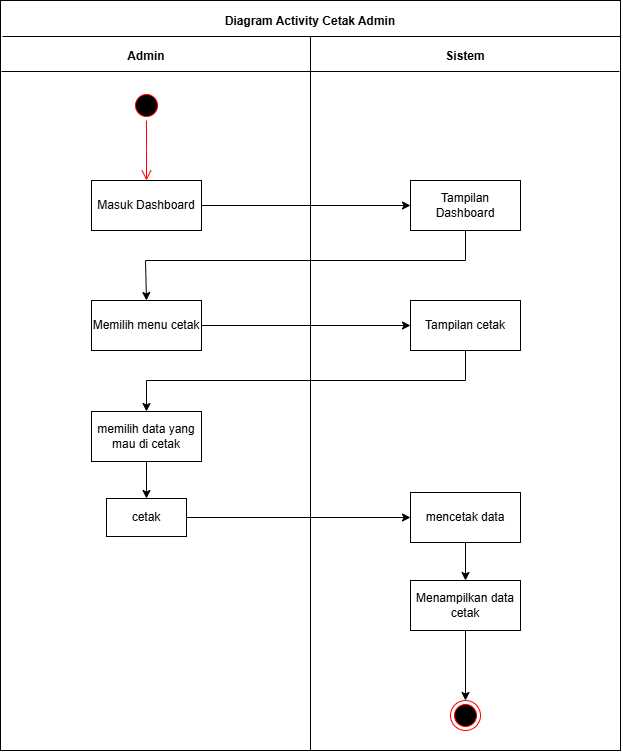

The diagram above was exported from draw.io. Its source (the exported page's mxGraphModel, read from the mxfile embedded in the PNG):
<mxGraphModel dx="851" dy="1107" grid="1" gridSize="10" guides="1" tooltips="1" connect="1" arrows="1" fold="1" page="1" pageScale="1" pageWidth="850" pageHeight="1100" math="0" shadow="0">
  <root>
    <mxCell id="0" />
    <mxCell id="1" parent="0" />
    <mxCell id="vjp9SaPavyCWIO1PJF4V-1" value="" style="rounded=0;whiteSpace=wrap;html=1;" vertex="1" parent="1">
      <mxGeometry x="115" y="170" width="620" height="750" as="geometry" />
    </mxCell>
    <mxCell id="vjp9SaPavyCWIO1PJF4V-2" value="" style="endArrow=none;html=1;rounded=0;" edge="1" parent="1">
      <mxGeometry width="50" height="50" relative="1" as="geometry">
        <mxPoint x="117" y="206" as="sourcePoint" />
        <mxPoint x="735" y="206" as="targetPoint" />
      </mxGeometry>
    </mxCell>
    <mxCell id="vjp9SaPavyCWIO1PJF4V-3" value="" style="endArrow=none;html=1;rounded=0;" edge="1" parent="1">
      <mxGeometry width="50" height="50" relative="1" as="geometry">
        <mxPoint x="116" y="241" as="sourcePoint" />
        <mxPoint x="734" y="241" as="targetPoint" />
      </mxGeometry>
    </mxCell>
    <mxCell id="vjp9SaPavyCWIO1PJF4V-4" value="" style="endArrow=none;html=1;rounded=0;entryX=0.5;entryY=1;entryDx=0;entryDy=0;" edge="1" parent="1" target="vjp9SaPavyCWIO1PJF4V-1">
      <mxGeometry width="50" height="50" relative="1" as="geometry">
        <mxPoint x="425" y="206" as="sourcePoint" />
        <mxPoint x="424.9999999999999" y="886.0000000000002" as="targetPoint" />
      </mxGeometry>
    </mxCell>
    <mxCell id="vjp9SaPavyCWIO1PJF4V-5" value="&lt;b&gt;Diagram Activity Cetak Admin&lt;/b&gt;" style="text;html=1;align=center;verticalAlign=middle;whiteSpace=wrap;rounded=0;" vertex="1" parent="1">
      <mxGeometry x="322" y="176" width="206" height="30" as="geometry" />
    </mxCell>
    <mxCell id="vjp9SaPavyCWIO1PJF4V-6" value="&lt;b&gt;Admin&lt;/b&gt;" style="text;html=1;align=center;verticalAlign=middle;whiteSpace=wrap;rounded=0;" vertex="1" parent="1">
      <mxGeometry x="231" y="211" width="60" height="30" as="geometry" />
    </mxCell>
    <mxCell id="vjp9SaPavyCWIO1PJF4V-7" value="&lt;b&gt;Sistem&lt;/b&gt;" style="text;html=1;align=center;verticalAlign=middle;whiteSpace=wrap;rounded=0;" vertex="1" parent="1">
      <mxGeometry x="550" y="211" width="60" height="30" as="geometry" />
    </mxCell>
    <mxCell id="vjp9SaPavyCWIO1PJF4V-8" value="Masuk Dashboard" style="html=1;whiteSpace=wrap;" vertex="1" parent="1">
      <mxGeometry x="206" y="350" width="110" height="50" as="geometry" />
    </mxCell>
    <mxCell id="vjp9SaPavyCWIO1PJF4V-9" value="" style="ellipse;html=1;shape=startState;fillColor=#000000;strokeColor=#ff0000;" vertex="1" parent="1">
      <mxGeometry x="246" y="260" width="30" height="30" as="geometry" />
    </mxCell>
    <mxCell id="vjp9SaPavyCWIO1PJF4V-10" value="" style="edgeStyle=orthogonalEdgeStyle;html=1;verticalAlign=bottom;endArrow=open;endSize=8;strokeColor=#ff0000;rounded=0;" edge="1" parent="1" source="vjp9SaPavyCWIO1PJF4V-9">
      <mxGeometry relative="1" as="geometry">
        <mxPoint x="261" y="350" as="targetPoint" />
      </mxGeometry>
    </mxCell>
    <mxCell id="vjp9SaPavyCWIO1PJF4V-11" value="Tampilan Dashboard" style="html=1;whiteSpace=wrap;" vertex="1" parent="1">
      <mxGeometry x="525" y="350" width="110" height="50" as="geometry" />
    </mxCell>
    <mxCell id="vjp9SaPavyCWIO1PJF4V-12" value="Memilih menu cetak" style="html=1;whiteSpace=wrap;" vertex="1" parent="1">
      <mxGeometry x="206" y="470" width="110" height="50" as="geometry" />
    </mxCell>
    <mxCell id="vjp9SaPavyCWIO1PJF4V-13" value="Tampilan cetak" style="html=1;whiteSpace=wrap;" vertex="1" parent="1">
      <mxGeometry x="525" y="470" width="110" height="50" as="geometry" />
    </mxCell>
    <mxCell id="vjp9SaPavyCWIO1PJF4V-14" value="" style="ellipse;html=1;shape=endState;fillColor=#000000;strokeColor=#ff0000;" vertex="1" parent="1">
      <mxGeometry x="565" y="870" width="30" height="30" as="geometry" />
    </mxCell>
    <mxCell id="vjp9SaPavyCWIO1PJF4V-15" value="" style="endArrow=classic;html=1;rounded=0;exitX=1;exitY=0.5;exitDx=0;exitDy=0;entryX=0;entryY=0.5;entryDx=0;entryDy=0;" edge="1" parent="1" source="vjp9SaPavyCWIO1PJF4V-8" target="vjp9SaPavyCWIO1PJF4V-11">
      <mxGeometry width="50" height="50" relative="1" as="geometry">
        <mxPoint x="490" y="670" as="sourcePoint" />
        <mxPoint x="540" y="620" as="targetPoint" />
      </mxGeometry>
    </mxCell>
    <mxCell id="vjp9SaPavyCWIO1PJF4V-16" value="" style="endArrow=classic;html=1;rounded=0;exitX=0.5;exitY=1;exitDx=0;exitDy=0;entryX=0.5;entryY=0;entryDx=0;entryDy=0;" edge="1" parent="1" source="vjp9SaPavyCWIO1PJF4V-11" target="vjp9SaPavyCWIO1PJF4V-12">
      <mxGeometry width="50" height="50" relative="1" as="geometry">
        <mxPoint x="326" y="385" as="sourcePoint" />
        <mxPoint x="535" y="385" as="targetPoint" />
        <Array as="points">
          <mxPoint x="580" y="430" />
          <mxPoint x="260" y="430" />
        </Array>
      </mxGeometry>
    </mxCell>
    <mxCell id="vjp9SaPavyCWIO1PJF4V-17" value="" style="endArrow=classic;html=1;rounded=0;exitX=1;exitY=0.5;exitDx=0;exitDy=0;entryX=0;entryY=0.5;entryDx=0;entryDy=0;" edge="1" parent="1" source="vjp9SaPavyCWIO1PJF4V-12" target="vjp9SaPavyCWIO1PJF4V-13">
      <mxGeometry width="50" height="50" relative="1" as="geometry">
        <mxPoint x="326" y="385" as="sourcePoint" />
        <mxPoint x="535" y="385" as="targetPoint" />
      </mxGeometry>
    </mxCell>
    <mxCell id="vjp9SaPavyCWIO1PJF4V-18" value="memilih data yang mau di cetak" style="html=1;whiteSpace=wrap;" vertex="1" parent="1">
      <mxGeometry x="206" y="581" width="110" height="50" as="geometry" />
    </mxCell>
    <mxCell id="vjp9SaPavyCWIO1PJF4V-19" value="mencetak data" style="html=1;whiteSpace=wrap;" vertex="1" parent="1">
      <mxGeometry x="525" y="662" width="110" height="50" as="geometry" />
    </mxCell>
    <mxCell id="vjp9SaPavyCWIO1PJF4V-20" value="Menampilkan data cetak" style="html=1;whiteSpace=wrap;" vertex="1" parent="1">
      <mxGeometry x="525" y="750" width="110" height="50" as="geometry" />
    </mxCell>
    <mxCell id="vjp9SaPavyCWIO1PJF4V-21" value="" style="endArrow=classic;html=1;rounded=0;exitX=0.5;exitY=1;exitDx=0;exitDy=0;entryX=0.5;entryY=0;entryDx=0;entryDy=0;" edge="1" parent="1" source="vjp9SaPavyCWIO1PJF4V-13" target="vjp9SaPavyCWIO1PJF4V-18">
      <mxGeometry width="50" height="50" relative="1" as="geometry">
        <mxPoint x="326" y="505" as="sourcePoint" />
        <mxPoint x="535" y="505" as="targetPoint" />
        <Array as="points">
          <mxPoint x="580" y="550" />
          <mxPoint x="261" y="550" />
        </Array>
      </mxGeometry>
    </mxCell>
    <mxCell id="vjp9SaPavyCWIO1PJF4V-22" value="" style="endArrow=classic;html=1;rounded=0;exitX=0.5;exitY=1;exitDx=0;exitDy=0;entryX=0.5;entryY=0;entryDx=0;entryDy=0;" edge="1" parent="1" source="vjp9SaPavyCWIO1PJF4V-18" target="vjp9SaPavyCWIO1PJF4V-24">
      <mxGeometry width="50" height="50" relative="1" as="geometry">
        <mxPoint x="271" y="530" as="sourcePoint" />
        <mxPoint x="261.0000000000001" y="666" as="targetPoint" />
      </mxGeometry>
    </mxCell>
    <mxCell id="vjp9SaPavyCWIO1PJF4V-23" value="" style="endArrow=classic;html=1;rounded=0;entryX=0.5;entryY=0;entryDx=0;entryDy=0;exitX=0.5;exitY=1;exitDx=0;exitDy=0;" edge="1" parent="1" source="vjp9SaPavyCWIO1PJF4V-20" target="vjp9SaPavyCWIO1PJF4V-14">
      <mxGeometry width="50" height="50" relative="1" as="geometry">
        <mxPoint x="590" y="930" as="sourcePoint" />
        <mxPoint x="590" y="970" as="targetPoint" />
      </mxGeometry>
    </mxCell>
    <mxCell id="vjp9SaPavyCWIO1PJF4V-24" value="cetak" style="html=1;whiteSpace=wrap;" vertex="1" parent="1">
      <mxGeometry x="221" y="668" width="80" height="38" as="geometry" />
    </mxCell>
    <mxCell id="vjp9SaPavyCWIO1PJF4V-25" value="" style="endArrow=classic;html=1;rounded=0;exitX=1;exitY=0.5;exitDx=0;exitDy=0;entryX=0;entryY=0.5;entryDx=0;entryDy=0;" edge="1" parent="1" source="vjp9SaPavyCWIO1PJF4V-24" target="vjp9SaPavyCWIO1PJF4V-19">
      <mxGeometry width="50" height="50" relative="1" as="geometry">
        <mxPoint x="271" y="641" as="sourcePoint" />
        <mxPoint x="271" y="672" as="targetPoint" />
      </mxGeometry>
    </mxCell>
    <mxCell id="vjp9SaPavyCWIO1PJF4V-26" value="" style="endArrow=classic;html=1;rounded=0;exitX=0.5;exitY=1;exitDx=0;exitDy=0;entryX=0.5;entryY=0;entryDx=0;entryDy=0;" edge="1" parent="1" source="vjp9SaPavyCWIO1PJF4V-19" target="vjp9SaPavyCWIO1PJF4V-20">
      <mxGeometry width="50" height="50" relative="1" as="geometry">
        <mxPoint x="326" y="697" as="sourcePoint" />
        <mxPoint x="535" y="697" as="targetPoint" />
      </mxGeometry>
    </mxCell>
  </root>
</mxGraphModel>